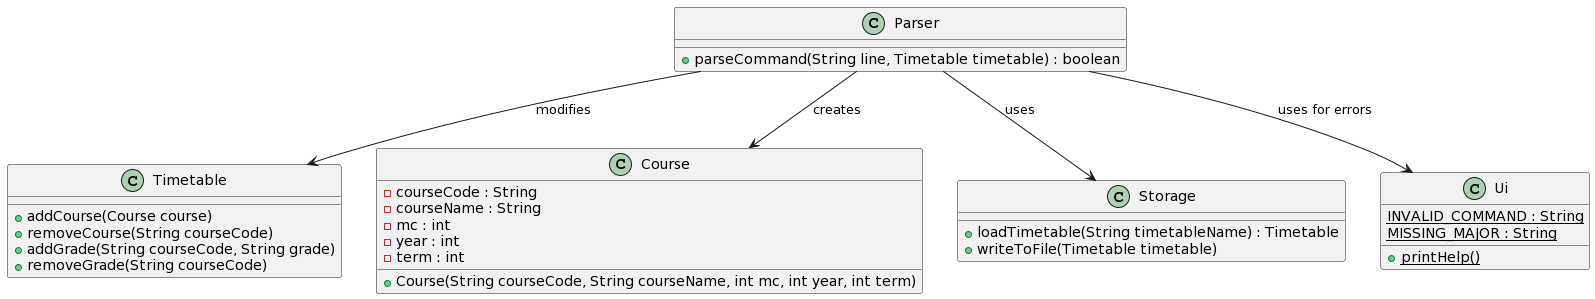

The diagram above was rendered by PlantUML. Its source (embedded in the PNG):
@startuml
class Parser {
  +parseCommand(String line, Timetable timetable) : boolean
}
class Timetable {
  +addCourse(Course course)
  +removeCourse(String courseCode)
  +addGrade(String courseCode, String grade)
  +removeGrade(String courseCode)
}
class Course {
  -courseCode : String
  -courseName : String
  -mc : int
  -year : int
  -term : int
  +Course(String courseCode, String courseName, int mc, int year, int term)
}
class Storage {
  +loadTimetable(String timetableName) : Timetable
  +writeToFile(Timetable timetable)
}
class Ui {
  {static} INVALID_COMMAND : String
  {static} MISSING_MAJOR : String
  {static} +printHelp()
}

Parser --> Timetable : modifies
Parser --> Course : creates
Parser --> Storage : uses
Parser --> Ui : uses for errors
@enduml